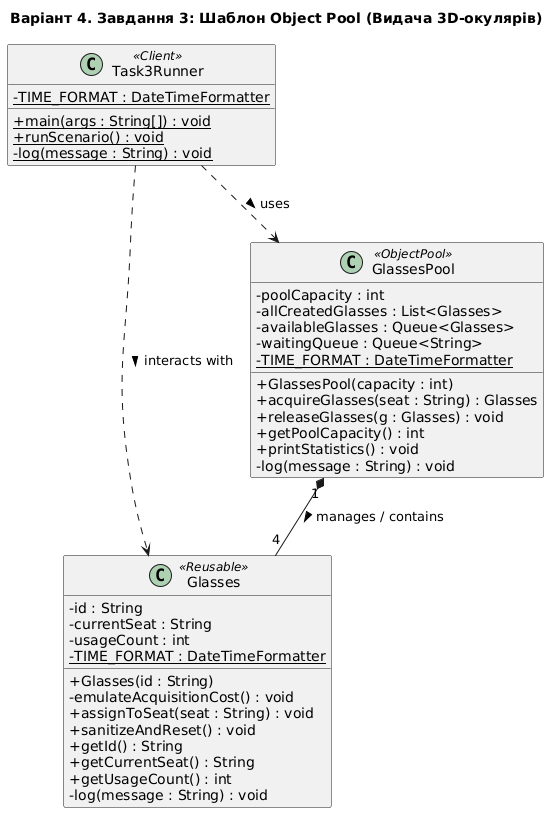

The diagram above was rendered by PlantUML. Its source (embedded in the PNG):
@startuml
skinparam classAttributeIconSize 0

title Варіант 4. Завдання 3: Шаблон Object Pool (Видача 3D-окулярів)

class Glasses <<Reusable>> {
    - id : String
    - currentSeat : String
    - usageCount : int
    - {static} TIME_FORMAT : DateTimeFormatter
    __
    + Glasses(id : String)
    - emulateAcquisitionCost() : void
    + assignToSeat(seat : String) : void
    + sanitizeAndReset() : void
    + getId() : String
    + getCurrentSeat() : String
    + getUsageCount() : int
    - log(message : String) : void
}

class GlassesPool <<ObjectPool>> {
    - poolCapacity : int
    - allCreatedGlasses : List<Glasses>
    - availableGlasses : Queue<Glasses>
    - waitingQueue : Queue<String>
    - {static} TIME_FORMAT : DateTimeFormatter
    __
    + GlassesPool(capacity : int)
    + acquireGlasses(seat : String) : Glasses
    + releaseGlasses(g : Glasses) : void
    + getPoolCapacity() : int
    + printStatistics() : void
    - log(message : String) : void
}

class Task3Runner <<Client>> {
    - {static} TIME_FORMAT : DateTimeFormatter
    __
    + {static} main(args : String[]) : void
    + {static} runScenario() : void
    - {static} log(message : String) : void
}

GlassesPool "1" *-- "4" Glasses : manages / contains >
Task3Runner ..> GlassesPool : uses >
Task3Runner ..> Glasses : interacts with >
@enduml